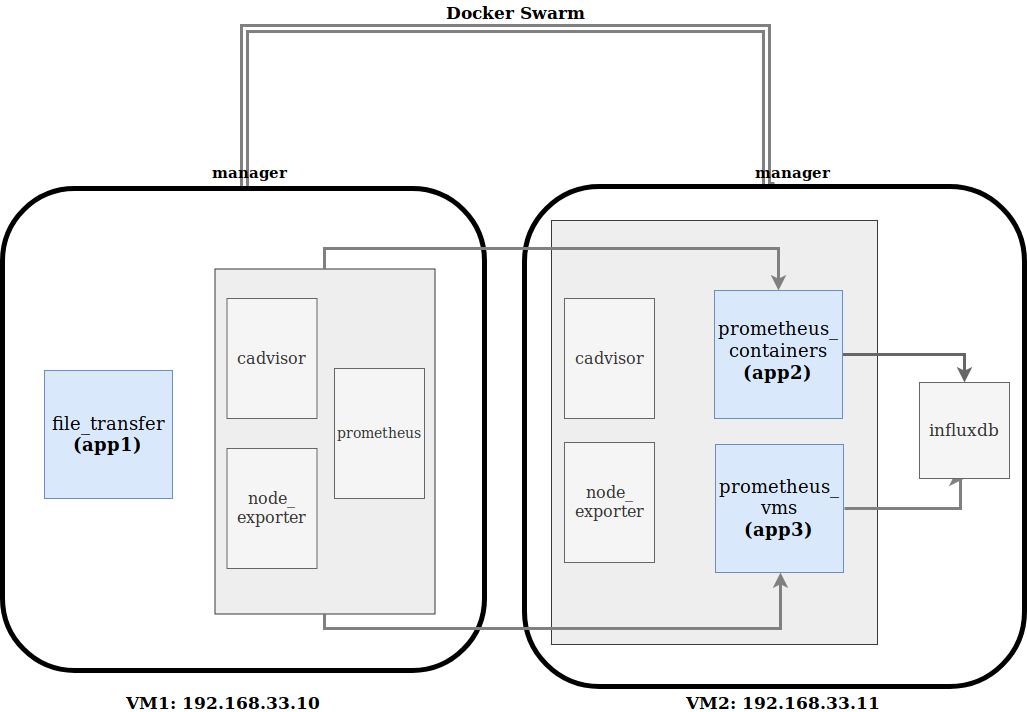

The diagram above was exported from draw.io. Its source (the exported page's mxGraphModel, read from the mxfile embedded in the PNG):
<mxGraphModel dx="1590" dy="932" grid="1" gridSize="10" guides="1" tooltips="1" connect="1" arrows="1" fold="1" page="1" pageScale="1" pageWidth="1100" pageHeight="850" math="0" shadow="0">
  <root>
    <mxCell id="0" />
    <mxCell id="1" parent="0" />
    <mxCell id="47if_7RZo6I70z7Q2bpG-54" style="edgeStyle=orthogonalEdgeStyle;rounded=0;orthogonalLoop=1;jettySize=auto;html=1;exitX=0.5;exitY=0;exitDx=0;exitDy=0;entryX=0.5;entryY=0;entryDx=0;entryDy=0;strokeColor=#808080;strokeWidth=3;shape=link;" edge="1" parent="1" source="47if_7RZo6I70z7Q2bpG-39" target="47if_7RZo6I70z7Q2bpG-2">
      <mxGeometry relative="1" as="geometry">
        <Array as="points">
          <mxPoint x="270" y="70" />
          <mxPoint x="792" y="70" />
        </Array>
      </mxGeometry>
    </mxCell>
    <mxCell id="47if_7RZo6I70z7Q2bpG-39" value="" style="whiteSpace=wrap;html=1;aspect=fixed;rounded=1;glass=0;comic=0;strokeWidth=5;" vertex="1" parent="1">
      <mxGeometry x="28" y="230" width="482" height="482" as="geometry" />
    </mxCell>
    <mxCell id="47if_7RZo6I70z7Q2bpG-2" value="" style="whiteSpace=wrap;html=1;aspect=fixed;rounded=1;glass=0;comic=0;strokeWidth=5;" vertex="1" parent="1">
      <mxGeometry x="550" y="228" width="500" height="500" as="geometry" />
    </mxCell>
    <mxCell id="47if_7RZo6I70z7Q2bpG-30" value="" style="rounded=0;whiteSpace=wrap;html=1;fillColor=#eeeeee;rotation=90;strokeColor=#36393d;" vertex="1" parent="1">
      <mxGeometry x="528" y="311" width="424" height="326" as="geometry" />
    </mxCell>
    <mxCell id="47if_7RZo6I70z7Q2bpG-33" style="edgeStyle=orthogonalEdgeStyle;rounded=0;orthogonalLoop=1;jettySize=auto;html=1;exitX=1;exitY=0.5;exitDx=0;exitDy=0;entryX=0.5;entryY=1;entryDx=0;entryDy=0;strokeWidth=3;strokeColor=#808080;" edge="1" parent="1" source="47if_7RZo6I70z7Q2bpG-29" target="47if_7RZo6I70z7Q2bpG-11">
      <mxGeometry relative="1" as="geometry">
        <Array as="points">
          <mxPoint x="350" y="670" />
          <mxPoint x="806" y="670" />
        </Array>
      </mxGeometry>
    </mxCell>
    <mxCell id="47if_7RZo6I70z7Q2bpG-41" style="edgeStyle=orthogonalEdgeStyle;rounded=0;orthogonalLoop=1;jettySize=auto;html=1;exitX=0;exitY=0.5;exitDx=0;exitDy=0;entryX=0.5;entryY=0;entryDx=0;entryDy=0;strokeColor=#808080;strokeWidth=3;" edge="1" parent="1" source="47if_7RZo6I70z7Q2bpG-29" target="47if_7RZo6I70z7Q2bpG-12">
      <mxGeometry relative="1" as="geometry" />
    </mxCell>
    <mxCell id="47if_7RZo6I70z7Q2bpG-29" value="" style="rounded=0;whiteSpace=wrap;html=1;rotation=90;fillColor=#eeeeee;strokeColor=#36393d;" vertex="1" parent="1">
      <mxGeometry x="178" y="373" width="345" height="220" as="geometry" />
    </mxCell>
    <mxCell id="47if_7RZo6I70z7Q2bpG-8" value="&lt;div&gt;&lt;font style=&quot;font-size: 18px&quot;&gt;file_transfer&lt;/font&gt;&lt;/div&gt;&lt;div&gt;&lt;font style=&quot;font-size: 18px&quot;&gt;&lt;b&gt;(app1)&lt;/b&gt;&lt;br&gt;&lt;/font&gt;&lt;/div&gt;" style="whiteSpace=wrap;html=1;aspect=fixed;fillColor=#dae8fc;strokeColor=#6c8ebf;" vertex="1" parent="1">
      <mxGeometry x="70" y="412" width="128" height="128" as="geometry" />
    </mxCell>
    <mxCell id="47if_7RZo6I70z7Q2bpG-23" style="edgeStyle=orthogonalEdgeStyle;rounded=0;orthogonalLoop=1;jettySize=auto;html=1;exitX=1;exitY=0.5;exitDx=0;exitDy=0;entryX=1;entryY=0.5;entryDx=0;entryDy=0;strokeWidth=3;strokeColor=#808080;" edge="1" parent="1" source="47if_7RZo6I70z7Q2bpG-11" target="47if_7RZo6I70z7Q2bpG-18">
      <mxGeometry relative="1" as="geometry">
        <Array as="points">
          <mxPoint x="986" y="550" />
        </Array>
      </mxGeometry>
    </mxCell>
    <mxCell id="47if_7RZo6I70z7Q2bpG-11" value="&lt;div style=&quot;font-size: 18px&quot;&gt;&lt;font style=&quot;font-size: 18px&quot;&gt;prometheus_&lt;/font&gt;&lt;/div&gt;&lt;div style=&quot;font-size: 18px&quot;&gt;&lt;font style=&quot;font-size: 18px&quot;&gt;vms&lt;/font&gt;&lt;/div&gt;&lt;div style=&quot;font-size: 18px&quot;&gt;&lt;font style=&quot;font-size: 18px&quot;&gt;&lt;b&gt;(app3)&lt;/b&gt;&lt;br&gt;&lt;/font&gt;&lt;/div&gt;" style="whiteSpace=wrap;html=1;aspect=fixed;fillColor=#dae8fc;strokeColor=#6c8ebf;" vertex="1" parent="1">
      <mxGeometry x="741" y="486" width="128" height="128" as="geometry" />
    </mxCell>
    <mxCell id="47if_7RZo6I70z7Q2bpG-24" style="edgeStyle=orthogonalEdgeStyle;rounded=0;orthogonalLoop=1;jettySize=auto;html=1;exitX=1;exitY=0.5;exitDx=0;exitDy=0;entryX=0;entryY=0.5;entryDx=0;entryDy=0;fillColor=#f5f5f5;strokeColor=#666666;strokeWidth=3;" edge="1" parent="1" source="47if_7RZo6I70z7Q2bpG-12" target="47if_7RZo6I70z7Q2bpG-18">
      <mxGeometry relative="1" as="geometry" />
    </mxCell>
    <mxCell id="47if_7RZo6I70z7Q2bpG-12" value="&lt;div style=&quot;font-size: 18px&quot;&gt;&lt;font style=&quot;font-size: 18px&quot;&gt;&lt;br&gt;&lt;/font&gt;&lt;/div&gt;&lt;div style=&quot;font-size: 18px&quot;&gt;&lt;font style=&quot;font-size: 18px&quot;&gt;prometheus_&lt;/font&gt;&lt;/div&gt;&lt;div style=&quot;font-size: 18px&quot;&gt;&lt;font style=&quot;font-size: 18px&quot;&gt;containers&lt;/font&gt;&lt;/div&gt;&lt;div style=&quot;font-size: 18px&quot;&gt;&lt;font style=&quot;font-size: 18px&quot;&gt;&lt;b&gt;(app2)&lt;/b&gt;&lt;br&gt;&lt;/font&gt;&lt;/div&gt;&lt;div&gt;&lt;br&gt;&lt;/div&gt;&lt;div&gt;&lt;br&gt;&lt;/div&gt;" style="whiteSpace=wrap;html=1;aspect=fixed;fillColor=#dae8fc;strokeColor=#6c8ebf;" vertex="1" parent="1">
      <mxGeometry x="740" y="332" width="128" height="128" as="geometry" />
    </mxCell>
    <mxCell id="47if_7RZo6I70z7Q2bpG-16" value="&lt;font style=&quot;font-size: 14px&quot;&gt;prometheus&lt;/font&gt;" style="rounded=0;whiteSpace=wrap;html=1;direction=south;fillColor=#f5f5f5;strokeColor=#666666;fontColor=#333333;" vertex="1" parent="1">
      <mxGeometry x="360" y="410" width="90" height="130" as="geometry" />
    </mxCell>
    <mxCell id="47if_7RZo6I70z7Q2bpG-18" value="&lt;font style=&quot;font-size: 17px&quot;&gt;influxdb&lt;/font&gt;" style="rounded=0;whiteSpace=wrap;html=1;direction=south;fillColor=#f5f5f5;strokeColor=#666666;fontColor=#333333;" vertex="1" parent="1">
      <mxGeometry x="945" y="424" width="90" height="96" as="geometry" />
    </mxCell>
    <mxCell id="47if_7RZo6I70z7Q2bpG-19" value="&lt;font style=&quot;font-size: 16px&quot;&gt;cadvisor&lt;/font&gt;" style="rounded=0;whiteSpace=wrap;html=1;direction=south;fillColor=#f5f5f5;strokeColor=#666666;fontColor=#333333;" vertex="1" parent="1">
      <mxGeometry x="590" y="340" width="90" height="120" as="geometry" />
    </mxCell>
    <mxCell id="47if_7RZo6I70z7Q2bpG-20" value="&lt;div style=&quot;font-size: 16px&quot;&gt;&lt;font style=&quot;font-size: 16px&quot;&gt;node_&lt;/font&gt;&lt;/div&gt;&lt;div style=&quot;font-size: 16px&quot;&gt;&lt;font style=&quot;font-size: 16px&quot;&gt;exporter&lt;/font&gt;&lt;/div&gt;" style="rounded=0;whiteSpace=wrap;html=1;direction=south;fillColor=#f5f5f5;strokeColor=#666666;fontColor=#333333;" vertex="1" parent="1">
      <mxGeometry x="590" y="484" width="90" height="120" as="geometry" />
    </mxCell>
    <mxCell id="47if_7RZo6I70z7Q2bpG-25" value="&lt;div style=&quot;font-size: 16px&quot;&gt;&lt;font style=&quot;font-size: 16px&quot;&gt;node_&lt;/font&gt;&lt;/div&gt;&lt;div style=&quot;font-size: 16px&quot;&gt;&lt;font style=&quot;font-size: 16px&quot;&gt;exporter&lt;/font&gt;&lt;/div&gt;" style="rounded=0;whiteSpace=wrap;html=1;direction=south;fillColor=#f5f5f5;strokeColor=#666666;fontColor=#333333;" vertex="1" parent="1">
      <mxGeometry x="252.5" y="490" width="90" height="120" as="geometry" />
    </mxCell>
    <mxCell id="47if_7RZo6I70z7Q2bpG-26" value="&lt;font style=&quot;font-size: 16px&quot;&gt;cadvisor&lt;/font&gt;" style="rounded=0;whiteSpace=wrap;html=1;direction=south;fillColor=#f5f5f5;strokeColor=#666666;fontColor=#333333;" vertex="1" parent="1">
      <mxGeometry x="252.5" y="340" width="90" height="120" as="geometry" />
    </mxCell>
    <mxCell id="47if_7RZo6I70z7Q2bpG-36" value="&lt;b&gt;&lt;font style=&quot;font-size: 17px&quot;&gt;Docker Swarm&lt;/font&gt;&lt;/b&gt;" style="text;html=1;resizable=0;points=[];autosize=1;align=left;verticalAlign=top;spacingTop=-4;" vertex="1" parent="1">
      <mxGeometry x="470" y="42" width="150" height="20" as="geometry" />
    </mxCell>
    <mxCell id="47if_7RZo6I70z7Q2bpG-42" value="&lt;b&gt;&lt;font style=&quot;font-size: 17px&quot;&gt;VM1: 192.168.33.10&lt;/font&gt;&lt;/b&gt;" style="text;html=1;resizable=0;points=[];autosize=1;align=left;verticalAlign=top;spacingTop=-4;" vertex="1" parent="1">
      <mxGeometry x="150" y="732" width="210" height="20" as="geometry" />
    </mxCell>
    <mxCell id="47if_7RZo6I70z7Q2bpG-43" value="&lt;b&gt;&lt;font style=&quot;font-size: 17px&quot;&gt;VM2: 192.168.33.11&lt;/font&gt;&lt;/b&gt;" style="text;html=1;resizable=0;points=[];autosize=1;align=left;verticalAlign=top;spacingTop=-4;" vertex="1" parent="1">
      <mxGeometry x="710" y="732" width="210" height="20" as="geometry" />
    </mxCell>
    <mxCell id="47if_7RZo6I70z7Q2bpG-44" value="&lt;font style=&quot;font-size: 15px&quot;&gt;&lt;b&gt;manager&lt;/b&gt;&lt;/font&gt;" style="text;html=1;resizable=0;points=[];autosize=1;align=left;verticalAlign=top;spacingTop=-4;" vertex="1" parent="1">
      <mxGeometry x="236" y="202" width="90" height="20" as="geometry" />
    </mxCell>
    <mxCell id="47if_7RZo6I70z7Q2bpG-50" value="&lt;font style=&quot;font-size: 15px&quot;&gt;&lt;b&gt;manager&lt;/b&gt;&lt;/font&gt;" style="text;html=1;resizable=0;points=[];autosize=1;align=left;verticalAlign=top;spacingTop=-4;" vertex="1" parent="1">
      <mxGeometry x="779" y="202" width="90" height="20" as="geometry" />
    </mxCell>
  </root>
</mxGraphModel>